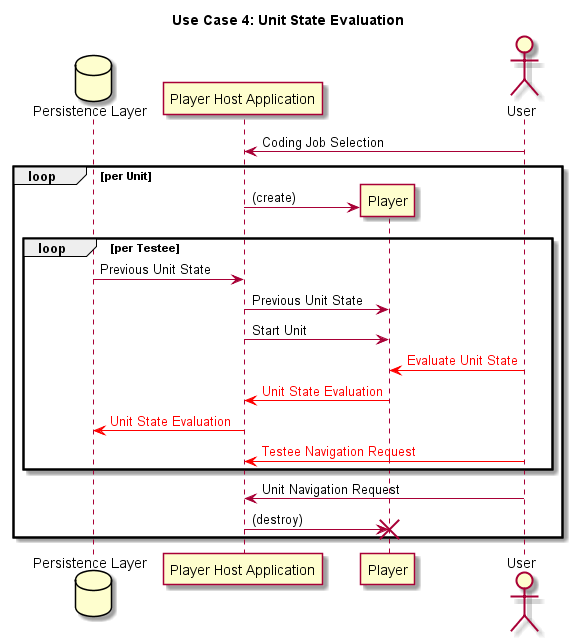

The diagram above was rendered by PlantUML. Its source (embedded in the PNG):
@startuml
title Use Case 4: Unit State Evaluation
database "Persistence Layer" as layer
participant "Player Host Application" as app
actor User order 4
User -> app: Coding Job Selection

loop per Unit
    create Player
    app -> Player: (create)
    loop per Testee
        layer-> app: Previous Unit State
        app -> Player: Previous Unit State
        app -> Player: Start Unit
        User -[#red]> Player: <font color=red>Evaluate Unit State</font>
        Player -[#red]> app: <font color=red>Unit State Evaluation</font>
        app -[#red]> layer: <font color=red>Unit State Evaluation</font>
        User -[#red]> app: <font color=red>Testee Navigation Request</font>
    end

    User -> app: Unit Navigation Request
    app -> Player: (destroy)
    destroy Player
end

@enduml